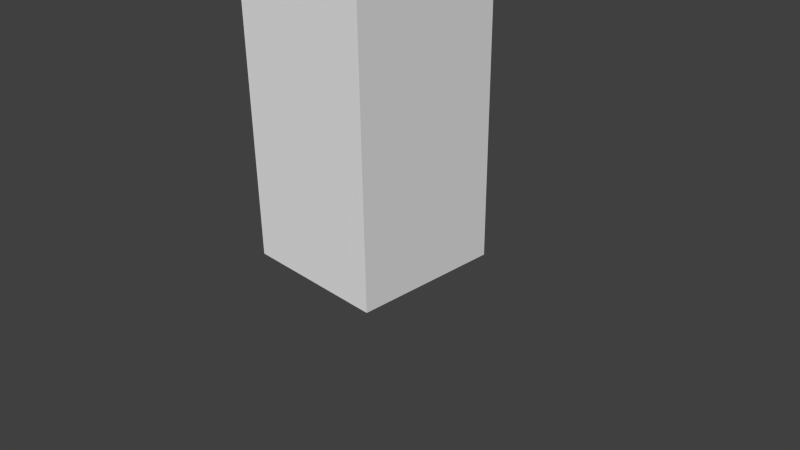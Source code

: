 # Source: enemy.blend  (saved by Blender 2.72.0; exported with 4.5.12 LTS)
import bpy
from mathutils import Matrix  # noqa: F401  (used for matrix-valued properties, if any)

bpy.ops.wm.read_factory_settings(use_empty=True)
scene = bpy.context.scene
scene.name = 'Scene'

# ---- collections
col_collection_1 = bpy.data.collections.new('Collection 1'); scene.collection.children.link(col_collection_1)

# ---- materials (node trees are filled in below, after node groups)
mat_material = bpy.data.materials.new('Material')
mat_material.alpha_threshold = 0.0
mat_material.use_transparent_shadow = False
mat_material.roughness = 0.5
mat_material.line_color = (0.0, 0.0, 0.0, 1.0)

# ---- material node trees

# ---- world
world_world = bpy.data.worlds.new('World'); scene.world = world_world
world_world.color = (0.05088, 0.05088, 0.05088)
world_world.use_sun_shadow = False
world_world.sun_shadow_jitter_overblur = 0.0
world_world.cycles.sampling_method = 'MANUAL'
world_world.cycles.sample_map_resolution = 256

# ---- cameras
cam_camera = bpy.data.cameras.new('Camera')
cam_camera.clip_end = 100.0
cam_camera.lens = 35.0
cam_camera.sensor_width = 32.0
cam_camera.sensor_height = 18.0
cam_camera.ortho_scale = 7.314
cam_camera.dof.focus_distance = 0.0
cam_camera.dof.aperture_fstop = 128.0

# ---- meshes
me_cube = bpy.data.meshes.new('Cube')
me_cube.from_pydata([(1.0, 1.0, 0.0), (1.0, -1.0, 0.0), (-1.0, -1.0, 0.0), (-1.0, 1.0, 0.0), (1.0, 1.0, 4.0), (1.0, -1.0, 4.0), (-1.0, -1.0, 4.0), (-1.0, 1.0, 4.0)], [], [(0, 1, 2, 3), (4, 7, 6, 5), (0, 4, 5, 1), (1, 5, 6, 2), (2, 6, 7, 3), (4, 0, 3, 7)])
_uv = me_cube.uv_layers.new(name='UVMap')
_uv.uv.foreach_set('vector', [0.6878, 0.01809, 0.9757, 0.01809, 0.9757, 0.306, 0.6878, 0.306, 0.6878, 0.01809, 0.9757, 0.01809, 0.9757, 0.306, 0.6878, 0.306, 0.6878, 0.01809, 0.9757, 0.01809, 0.9757, 0.306, 0.6878, 0.306, 0.2976, 0.3823, 0.2981, 0.9702, 0.007863, 0.968, 0.007376, 0.3801, 0.6878, 0.01809, 0.9757, 0.01809, 0.9757, 0.306, 0.6878, 0.306, 0.6878, 0.01809, 0.9757, 0.01809, 0.9757, 0.306, 0.6878, 0.306])
me_cube.materials.append(mat_material)
me_cube.use_remesh_preserve_volume = False
me_cube.use_remesh_preserve_attributes = False
me_cube.use_mirror_vertex_groups = False
me_cube.update()

# ---- objects
ob_cube = bpy.data.objects.new('Cube', me_cube)
ob_camera = bpy.data.objects.new('Camera', cam_camera)

# ---- transforms, parenting, visibility, modifiers, constraints
ob_cube.location = (0.0, 0.0, 0.0)
ob_cube.lock_rotations_4d = False
ob_cube.empty_display_type = 'ARROWS'
ob_cube.lineart.crease_threshold = 0.0
ob_camera.location = (7.481, -6.508, 5.344)
ob_camera.rotation_euler = (1.109, 0.01082, 0.8149)
ob_camera.lock_rotations_4d = False
ob_camera.empty_display_type = 'ARROWS'
ob_camera.color = (0.0, 0.0, 0.0, 0.0)
ob_camera.display_type = 'WIRE'
ob_camera.lineart.crease_threshold = 0.0

# ---- collection membership
col_collection_1.objects.link(ob_cube)
col_collection_1.objects.link(ob_camera)

# ---- scene / render settings (as saved in the file)
scene.camera = ob_camera
scene.frame_start = 1; scene.frame_end = 250; scene.frame_set(1)
scene.render.engine = 'BLENDER_EEVEE_NEXT'
scene.render.resolution_percentage = 50
scene.render.dither_intensity = 0.0
scene.cycles.use_denoising = False
scene.cycles.samples = 10
scene.cycles.sampling_pattern = 'TABULATED_SOBOL'
scene.cycles.light_sampling_threshold = 0.0
scene.cycles.use_adaptive_sampling = False
scene.cycles.use_light_tree = False
scene.cycles.blur_glossy = 0.0
scene.cycles.pixel_filter_type = 'GAUSSIAN'
scene.cycles.sample_clamp_indirect = 0.0
scene.view_settings.view_transform = 'Standard'
bpy.context.view_layer.update()

# ---- added for rendering (the .blend has no usable light): sun
light_auto_sun = bpy.data.lights.new('AutoSun', 'SUN')
light_auto_sun.energy = 3.0
light_auto_sun.angle = 0.0523599
ob_auto_sun = bpy.data.objects.new('AutoSun', light_auto_sun)
scene.collection.objects.link(ob_auto_sun)
ob_auto_sun.rotation_euler = (0.872665, 0.174533, 0.523599)
bpy.context.view_layer.update()
